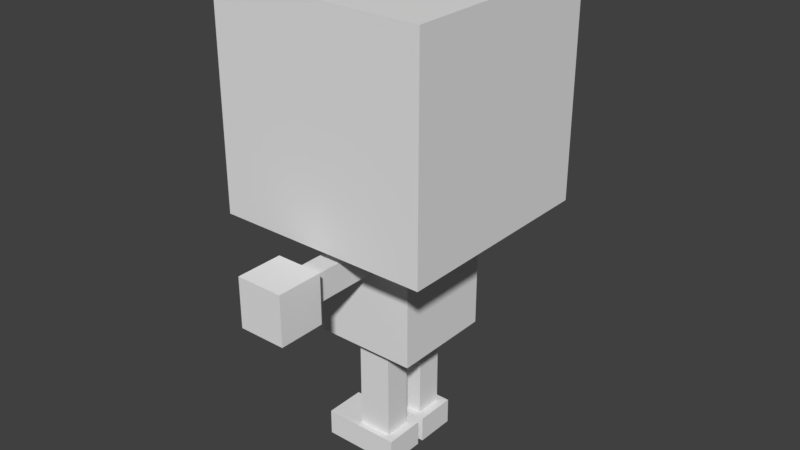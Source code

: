 # Source: boxguy_no_armature.blend  (saved by Blender 2.79.0; exported with 4.5.12 LTS)
import bpy
from mathutils import Matrix  # noqa: F401  (used for matrix-valued properties, if any)

bpy.ops.wm.read_factory_settings(use_empty=True)
scene = bpy.context.scene
scene.name = 'Scene'

# ---- collections
col_collection_1 = bpy.data.collections.new('Collection 1'); scene.collection.children.link(col_collection_1)

# ---- materials (node trees are filled in below, after node groups)
mat_material = bpy.data.materials.new('Material')
mat_material.alpha_threshold = 0.0
mat_material.use_transparent_shadow = False
mat_material.roughness = 0.5
mat_material.line_color = (0.0, 0.0, 0.0, 1.0)

# ---- material node trees

# ---- world
world_world = bpy.data.worlds.new('World'); scene.world = world_world
world_world.color = (0.05088, 0.05088, 0.05088)
world_world.use_sun_shadow = False
world_world.sun_shadow_jitter_overblur = 0.0
world_world.cycles.sampling_method = 'MANUAL'

# ---- meshes
me_boxguy = bpy.data.meshes.new('Boxguy')
me_boxguy.from_pydata([(-0.4776, 0.4776, -1.0), (-0.4776, -0.4776, -1.0), (0.4776, 0.4776, -2.169), (0.4776, -0.4776, -2.169), (-0.4776, 0.4776, -2.169), (-0.4776, -0.4776, -2.169), (0.4776, 0.4776, -1.0), (0.4776, -0.4776, -1.0), (-0.4776, 0.4776, -1.0), (-0.4776, -0.4776, -1.0), (0.4776, 0.4776, -2.169), (0.4776, -0.4776, -2.169), (-0.4776, 0.4776, -2.169), (-0.4776, -0.4776, -2.169), (0.4776, 0.4776, -2.169), (0.4776, -0.4776, -2.169), (-0.4776, 0.4776, -2.169), (-0.4776, -0.4776, -2.169)], [], [(1, 0, 4, 5), (3, 5, 17, 15), (4, 0, 8, 12), (2, 4, 12, 10), (6, 7, 11, 10), (5, 3, 11, 13), (3, 2, 10, 11), (1, 5, 13, 9), (8, 6, 10, 12), (13, 11, 7, 9), (2, 3, 15, 14), (5, 4, 16, 17), (4, 2, 14, 16), (15, 17, 16, 14), (1, 9, 7, 6, 8, 0)])
me_boxguy.materials.append(mat_material)
me_boxguy.use_remesh_preserve_volume = False
me_boxguy.use_remesh_preserve_attributes = False
me_boxguy.use_mirror_vertex_groups = False
me_boxguy.update()
me_boxguy_002 = bpy.data.meshes.new('Boxguy.002')
me_boxguy_002.from_pydata([(0.09968, 0.4776, -1.129), (-0.09968, 0.4776, -1.129), (0.09968, 0.4776, -1.392), (-0.09968, 0.4776, -1.392), (0.09968, 1.205, -1.129), (-0.09968, 1.205, -1.129), (0.09968, 1.205, -1.392), (-0.09968, 1.205, -1.392), (0.2174, 1.205, -1.032), (-0.2174, 1.205, -1.032), (0.2174, 1.205, -1.489), (-0.2174, 1.205, -1.489), (0.2174, 1.635, -1.032), (-0.2174, 1.635, -1.032), (0.2174, 1.635, -1.489), (-0.2174, 1.635, -1.489)], [], [(4, 6, 10, 8), (0, 2, 6, 4), (3, 1, 5, 7), (2, 3, 7, 6), (1, 0, 4, 5), (8, 10, 14, 12), (7, 5, 9, 11), (6, 7, 11, 10), (5, 4, 8, 9), (13, 12, 14, 15), (11, 9, 13, 15), (10, 11, 15, 14), (9, 8, 12, 13), (1, 3, 2, 0)])
me_boxguy_002.materials.append(mat_material)
me_boxguy_002.use_remesh_preserve_volume = False
me_boxguy_002.use_remesh_preserve_attributes = False
me_boxguy_002.use_mirror_vertex_groups = False
me_boxguy_002.update()
me_boxguy_003 = bpy.data.meshes.new('Boxguy.003')
me_boxguy_003.from_pydata([(0.09968, -0.4776, -1.129), (-0.09968, -0.4776, -1.129), (0.09968, -0.4776, -1.392), (-0.09968, -0.4776, -1.392), (0.09968, -1.205, -1.129), (-0.09968, -1.205, -1.129), (0.09968, -1.205, -1.392), (-0.09968, -1.205, -1.392), (0.2174, -1.205, -1.032), (-0.2174, -1.205, -1.032), (0.2174, -1.205, -1.489), (-0.2174, -1.205, -1.489), (0.2174, -1.635, -1.032), (-0.2174, -1.635, -1.032), (0.2174, -1.635, -1.489), (-0.2174, -1.635, -1.489)], [], [(1, 5, 4, 0), (4, 5, 9, 8), (10, 8, 12, 14), (6, 4, 8, 10), (5, 7, 11, 9), (7, 6, 10, 11), (12, 13, 15, 14), (9, 11, 15, 13), (11, 10, 14, 15), (8, 9, 13, 12), (2, 6, 7, 3), (3, 7, 5, 1), (2, 0, 4, 6), (1, 0, 2, 3)])
me_boxguy_003.materials.append(mat_material)
me_boxguy_003.use_remesh_preserve_volume = False
me_boxguy_003.use_remesh_preserve_attributes = False
me_boxguy_003.use_mirror_vertex_groups = False
me_boxguy_003.update()
me_boxguy_001 = bpy.data.meshes.new('Boxguy.001')
me_boxguy_001.from_pydata([(1.0, 1.0, -1.0), (1.0, -1.0, -1.0), (-1.0, -1.0, -1.0), (-1.0, 1.0, -1.0), (1.0, 1.0, 1.0), (1.0, -1.0, 1.0), (-1.0, -1.0, 1.0), (-1.0, 1.0, 1.0)], [], [(4, 7, 6, 5), (0, 4, 5, 1), (1, 5, 6, 2), (2, 6, 7, 3), (4, 0, 3, 7), (1, 2, 3, 0)])
me_boxguy_001.materials.append(mat_material)
me_boxguy_001.use_remesh_preserve_volume = False
me_boxguy_001.use_remesh_preserve_attributes = False
me_boxguy_001.use_mirror_vertex_groups = False
me_boxguy_001.update()
me_boxguy_004 = bpy.data.meshes.new('Boxguy.004')
me_boxguy_004.from_pydata([(0.1592, 0.35, -2.169), (-0.1592, 0.35, -2.169), (0.1592, 0.09553, -2.169), (-0.1592, 0.09553, -2.169), (0.1592, 0.35, -3.099), (-0.1592, 0.35, -3.099), (0.1592, 0.09553, -3.099), (-0.1592, 0.09553, -3.099), (0.2432, 0.4136, -3.099), (-0.4844, 0.4136, -3.099), (0.2432, 0.03191, -3.099), (-0.4844, 0.03191, -3.099), (0.2432, 0.4136, -3.344), (-0.4844, 0.4136, -3.344), (0.2432, 0.03191, -3.344), (-0.4844, 0.03191, -3.344)], [], [(1, 3, 2, 0), (3, 1, 5, 7), (4, 6, 10, 8), (2, 3, 7, 6), (0, 2, 6, 4), (1, 0, 4, 5), (5, 4, 8, 9), (7, 5, 9, 11), (6, 7, 11, 10), (12, 14, 15, 13), (10, 11, 15, 14), (8, 10, 14, 12), (9, 8, 12, 13), (11, 9, 13, 15)])
me_boxguy_004.materials.append(mat_material)
me_boxguy_004.use_remesh_preserve_volume = False
me_boxguy_004.use_remesh_preserve_attributes = False
me_boxguy_004.use_mirror_vertex_groups = False
me_boxguy_004.update()
me_boxguy_005 = bpy.data.meshes.new('Boxguy.005')
me_boxguy_005.from_pydata([(0.1592, -0.09553, -2.169), (-0.1592, -0.09553, -2.169), (0.1592, -0.35, -2.169), (-0.1592, -0.35, -2.169), (0.1592, -0.09553, -3.099), (-0.1592, -0.09553, -3.099), (0.1592, -0.35, -3.099), (-0.1592, -0.35, -3.099), (0.2432, -0.03191, -3.099), (-0.4844, -0.03191, -3.099), (0.2432, -0.4136, -3.099), (-0.4844, -0.4136, -3.099), (0.2432, -0.03191, -3.344), (-0.4844, -0.03191, -3.344), (0.2432, -0.4136, -3.344), (-0.4844, -0.4136, -3.344)], [], [(3, 1, 5, 7), (4, 6, 10, 8), (2, 3, 7, 6), (1, 0, 4, 5), (0, 2, 6, 4), (10, 11, 15, 14), (11, 9, 13, 15), (5, 4, 8, 9), (7, 5, 9, 11), (6, 7, 11, 10), (12, 14, 15, 13), (8, 10, 14, 12), (9, 8, 12, 13), (1, 3, 2, 0)])
me_boxguy_005.materials.append(mat_material)
me_boxguy_005.use_remesh_preserve_volume = False
me_boxguy_005.use_remesh_preserve_attributes = False
me_boxguy_005.use_mirror_vertex_groups = False
me_boxguy_005.update()

# ---- objects
ob_boxguy_torso = bpy.data.objects.new('boxguy.torso', me_boxguy)
ob_boxguy_arm_right = bpy.data.objects.new('boxguy.arm.right', me_boxguy_002)
ob_boxguy_arm_left = bpy.data.objects.new('boxguy.arm.left', me_boxguy_003)
ob_boxguy_head = bpy.data.objects.new('boxguy.head', me_boxguy_001)
ob_boxguy_leg_right = bpy.data.objects.new('boxguy.leg.right', me_boxguy_004)
ob_boxguy_leg_left = bpy.data.objects.new('boxguy.leg.left', me_boxguy_005)

# ---- transforms, parenting, visibility, modifiers, constraints
ob_boxguy_torso.location = (0.0, 0.0, 3.351)
ob_boxguy_torso.lock_rotations_4d = False
ob_boxguy_torso.empty_display_type = 'ARROWS'
ob_boxguy_torso.lineart.crease_threshold = 0.0
_m = ob_boxguy_torso.modifiers.new('Armature', 'ARMATURE')
ob_boxguy_arm_right.parent = ob_boxguy_torso
ob_boxguy_arm_right.matrix_parent_inverse = Matrix(((1.0, 0.0, 0.0, -0.0), (0.0, 1.0, 0.0, -0.0), (0.0, 0.0, 1.0, -3.351), (0.0, 0.0, 0.0, 1.0)))
ob_boxguy_arm_right.location = (0.0, 0.002984, 3.351)
ob_boxguy_arm_right.lock_rotations_4d = False
ob_boxguy_arm_right.empty_display_type = 'ARROWS'
ob_boxguy_arm_right.lineart.crease_threshold = 0.0
_m = ob_boxguy_arm_right.modifiers.new('Armature', 'ARMATURE')
ob_boxguy_arm_left.parent = ob_boxguy_torso
ob_boxguy_arm_left.matrix_parent_inverse = Matrix(((1.0, 0.0, 0.0, -0.0), (0.0, 1.0, 0.0, -0.0), (0.0, 0.0, 1.0, -3.351), (0.0, 0.0, 0.0, 1.0)))
ob_boxguy_arm_left.location = (0.0, -0.001871, 3.351)
ob_boxguy_arm_left.lock_rotations_4d = False
ob_boxguy_arm_left.empty_display_type = 'ARROWS'
ob_boxguy_arm_left.lineart.crease_threshold = 0.0
_m = ob_boxguy_arm_left.modifiers.new('Armature', 'ARMATURE')
ob_boxguy_head.parent = ob_boxguy_torso
ob_boxguy_head.matrix_parent_inverse = Matrix(((1.0, 0.0, 0.0, -0.0), (0.0, 1.0, 0.0, -0.0), (0.0, 0.0, 1.0, -3.351), (0.0, 0.0, 0.0, 1.0)))
ob_boxguy_head.location = (0.0, 0.0, 3.354)
ob_boxguy_head.lock_rotations_4d = False
ob_boxguy_head.empty_display_type = 'ARROWS'
ob_boxguy_head.lineart.crease_threshold = 0.0
_m = ob_boxguy_head.modifiers.new('Armature', 'ARMATURE')
ob_boxguy_leg_right.parent = ob_boxguy_torso
ob_boxguy_leg_right.matrix_parent_inverse = Matrix(((1.0, 0.0, 0.0, -0.0), (0.0, 1.0, 0.0, -0.0), (0.0, 0.0, 1.0, -3.351), (0.0, 0.0, 0.0, 1.0)))
ob_boxguy_leg_right.location = (0.0, 0.0, 3.352)
ob_boxguy_leg_right.lock_rotations_4d = False
ob_boxguy_leg_right.empty_display_type = 'ARROWS'
ob_boxguy_leg_right.lineart.crease_threshold = 0.0
_m = ob_boxguy_leg_right.modifiers.new('Armature', 'ARMATURE')
ob_boxguy_leg_left.parent = ob_boxguy_torso
ob_boxguy_leg_left.matrix_parent_inverse = Matrix(((1.0, 0.0, 0.0, -0.0), (0.0, 1.0, 0.0, -0.0), (0.0, 0.0, 1.0, -3.351), (0.0, 0.0, 0.0, 1.0)))
ob_boxguy_leg_left.location = (0.0, 0.0, 3.352)
ob_boxguy_leg_left.lock_rotations_4d = False
ob_boxguy_leg_left.empty_display_type = 'ARROWS'
ob_boxguy_leg_left.lineart.crease_threshold = 0.0
_m = ob_boxguy_leg_left.modifiers.new('Armature', 'ARMATURE')

# ---- collection membership
col_collection_1.objects.link(ob_boxguy_torso)
col_collection_1.objects.link(ob_boxguy_arm_right)
col_collection_1.objects.link(ob_boxguy_arm_left)
col_collection_1.objects.link(ob_boxguy_head)
col_collection_1.objects.link(ob_boxguy_leg_right)
col_collection_1.objects.link(ob_boxguy_leg_left)

# ---- scene / render settings (as saved in the file)
scene.frame_start = 1; scene.frame_end = 250; scene.frame_set(0)
scene.render.engine = 'BLENDER_EEVEE_NEXT'
scene.render.resolution_percentage = 50
scene.render.dither_intensity = 0.0
scene.cycles.use_denoising = False
scene.cycles.samples = 128
scene.cycles.sampling_pattern = 'TABULATED_SOBOL'
scene.cycles.use_adaptive_sampling = False
scene.cycles.use_light_tree = False
scene.cycles.blur_glossy = 0.0
scene.cycles.sample_clamp_indirect = 0.0
scene.view_settings.view_transform = 'Standard'
bpy.context.view_layer.update()

# ---- added for rendering (the .blend has no active camera and no usable light): camera, sun
cam_auto = bpy.data.cameras.new('AutoCamera')
cam_auto.lens = 50.0
cam_auto.sensor_width = 36.0
cam_auto.clip_end = 1000.0
ob_auto_camera = bpy.data.objects.new('AutoCamera', cam_auto)
scene.collection.objects.link(ob_auto_camera)
ob_auto_camera.location = (5.36462, -6.43699, 6.4728)
ob_auto_camera.rotation_euler = (1.09748, -7.21219e-08, 0.694738)
scene.camera = ob_auto_camera
light_auto_sun = bpy.data.lights.new('AutoSun', 'SUN')
light_auto_sun.energy = 3.0
light_auto_sun.angle = 0.0523599
ob_auto_sun = bpy.data.objects.new('AutoSun', light_auto_sun)
scene.collection.objects.link(ob_auto_sun)
ob_auto_sun.rotation_euler = (0.872665, 0.174533, 0.523599)
bpy.context.view_layer.update()
